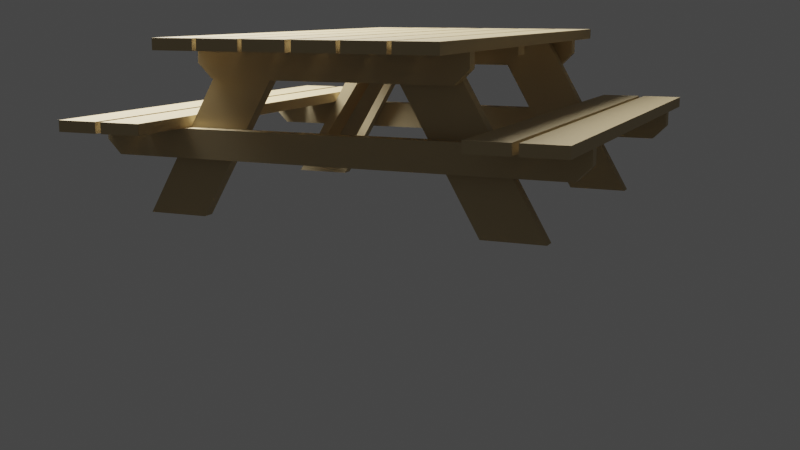 # Source: large-bench-2.blend  (saved by Blender 2.83.19; exported with 4.5.12 LTS)
import bpy
from mathutils import Matrix  # noqa: F401  (used for matrix-valued properties, if any)

bpy.ops.wm.read_factory_settings(use_empty=True)
scene = bpy.context.scene
scene.name = 'Scene'

# ---- collections
col_collection = bpy.data.collections.new('Collection'); scene.collection.children.link(col_collection)
col_bench = bpy.data.collections.new('bench'); scene.collection.children.link(col_bench)

# ---- materials (node trees are filled in below, after node groups)
mat_material_001 = bpy.data.materials.new('Material.001')

# ---- material node trees
mat_material_001.use_nodes = True; mat_material_001.node_tree.nodes.clear()
_N = mat_material_001.node_tree.nodes; _L = mat_material_001.node_tree.links
n0 = _N.new('ShaderNodeBsdfPrincipled'); n0.name = 'Principled BSDF'; n0.location = (10, 300)
n0.distribution = 'GGX'
n0.subsurface_method = 'BURLEY'
n0.inputs[0].default_value = (0.5173, 0.404, 0.2267, 1.0)
n0.inputs[2].default_value = 0.6844
n0.inputs[3].default_value = 1.45
n0.inputs[27].default_value = (0.0, 0.0, 0.0, 1.0)
n0.inputs[28].default_value = 1.0
n1 = _N.new('ShaderNodeOutputMaterial'); n1.name = 'Material Output'; n1.location = (300, 300)
_L.new(n0.outputs[0], n1.inputs[0])
n1.is_active_output = True

# ---- world
world_world = bpy.data.worlds.new('World'); scene.world = world_world
world_world.use_nodes = True; world_world.node_tree.nodes.clear()
_N = world_world.node_tree.nodes; _L = world_world.node_tree.links
n0 = _N.new('ShaderNodeOutputWorld'); n0.name = 'World Output'; n0.location = (300, 300)
n1 = _N.new('ShaderNodeBackground'); n1.name = 'Background'; n1.location = (10, 300)
n1.inputs[0].default_value = (0.05088, 0.05088, 0.05088, 1.0)
_L.new(n1.outputs[0], n0.inputs[0])
n0.is_active_output = True
world_world.color = (0.05088, 0.05088, 0.05088)
world_world.use_sun_shadow = False
world_world.sun_shadow_jitter_overblur = 0.0

# ---- cameras
cam_camera = bpy.data.cameras.new('Camera')
cam_camera.clip_end = 100.0
cam_camera.ortho_scale = 7.314

# ---- lights
light_light = bpy.data.lights.new('Light', 'POINT')
light_light.transmission_factor = 0.0
light_light.energy = 842.7
light_light.shadow_soft_size = 0.99
light_light.shadow_maximum_resolution = 0.006
light_light.use_absolute_resolution = True

# ---- meshes
me_bench = bpy.data.meshes.new('bench')
me_bench.from_pydata([(-0.9075, 0.7719, -0.5181), (-0.9075, 3.489, -0.5181), (-0.9075, 12.47, -8.6), (-0.9075, 12.47, -6.399), (0.9125, 0.7719, -0.5181), (0.9125, 3.489, -0.5181), (0.9125, 12.47, -8.6), (0.9125, 12.47, -6.399), (-0.9075, 3.489, -0.5181), (0.9125, 3.489, -0.5181), (-0.9075, -0.7719, -0.5181), (-0.9075, -3.489, -0.5181), (-0.9075, -12.47, -8.6), (-0.9075, -12.47, -6.399), (0.9125, -0.7719, -0.5181), (0.9125, -3.489, -0.5181), (0.9125, -12.47, -8.6), (0.9125, -12.47, -6.399), (-0.9075, -3.489, -0.5181), (0.9125, -3.489, -0.5181), (-6.362, -18.86, 0.3207), (-6.362, -18.86, -0.5181), (-6.362, 18.86, 0.3207), (-6.362, 18.86, -0.5181), (-0.4227, -18.86, 0.3207), (-0.4227, -18.86, -0.5181), (-0.4227, 18.86, 0.3207), (-0.4227, 18.86, -0.5181), (-12.89, -18.86, 0.3207), (-12.89, -18.86, -0.5181), (-12.89, 18.86, 0.3207), (-12.89, 18.86, -0.5181), (-6.956, -18.86, 0.3207), (-6.956, -18.86, -0.5181), (-6.956, 18.86, 0.3207), (-6.956, 18.86, -0.5181), (-19.43, -18.86, 0.3207), (-19.43, -18.86, -0.5181), (-19.43, 18.86, 0.3207), (-19.43, 18.86, -0.5181), (-13.49, -18.86, 0.3207), (-13.49, -18.86, -0.5181), (-13.49, 18.86, 0.3207), (-13.49, 18.86, -0.5181), (6.362, -18.86, 0.3207), (6.362, -18.86, -0.5181), (6.362, 18.86, 0.3207), (6.362, 18.86, -0.5181), (0.4227, -18.86, 0.3207), (0.4227, -18.86, -0.5181), (0.4227, 18.86, 0.3207), (0.4227, 18.86, -0.5181), (12.89, -18.86, 0.3207), (12.89, -18.86, -0.5181), (12.89, 18.86, 0.3207), (12.89, 18.86, -0.5181), (6.956, -18.86, 0.3207), (6.956, -18.86, -0.5181), (6.956, 18.86, 0.3207), (6.956, 18.86, -0.5181), (19.43, -18.86, 0.3207), (19.43, -18.86, -0.5181), (19.43, 18.86, 0.3207), (19.43, 18.86, -0.5181), (13.49, -18.86, 0.3207), (13.49, -18.86, -0.5181), (13.49, 18.86, 0.3207), (13.49, 18.86, -0.5181), (20.32, -12.47, -13.06), (6.996, -12.47, -0.5181), (20.32, -11.47, -13.06), (6.996, -11.47, -0.5181), (29.11, -12.47, -13.06), (15.79, -12.47, -0.5181), (29.11, -11.47, -13.06), (15.79, -11.47, -0.5181), (-20.32, -12.47, -13.06), (-6.996, -12.47, -0.5181), (-20.32, -11.47, -13.06), (-6.996, -11.47, -0.5181), (-29.11, -12.47, -13.06), (-15.79, -12.47, -0.5181), (-29.11, -11.47, -13.06), (-15.79, -11.47, -0.5181), (20.32, 12.47, -13.06), (6.996, 12.47, -0.5181), (20.32, 11.47, -13.06), (6.996, 11.47, -0.5181), (29.11, 12.47, -13.06), (15.79, 12.47, -0.5181), (29.11, 11.47, -13.06), (15.79, 11.47, -0.5181), (-20.32, 12.47, -13.06), (-6.996, 12.47, -0.5181), (-20.32, 11.47, -13.06), (-6.996, 11.47, -0.5181), (-29.11, 12.47, -13.06), (-15.79, 12.47, -0.5181), (-29.11, 11.47, -13.06), (-15.79, 11.47, -0.5181), (22.12, -18.86, -5.56), (22.12, -18.86, -6.399), (22.12, 18.86, -5.56), (22.12, 18.86, -6.399), (28.06, -18.86, -5.56), (28.06, -18.86, -6.399), (28.06, 18.86, -5.56), (28.06, 18.86, -6.399), (34.84, -18.86, -5.56), (34.84, -18.86, -6.399), (34.84, 18.86, -5.56), (34.84, 18.86, -6.399), (28.9, -18.86, -5.56), (28.9, -18.86, -6.399), (28.9, 18.86, -5.56), (28.9, 18.86, -6.399), (-22.12, -18.86, -5.56), (-22.12, -18.86, -6.399), (-22.12, 18.86, -5.56), (-22.12, 18.86, -6.399), (-28.06, -18.86, -5.56), (-28.06, -18.86, -6.399), (-28.06, 18.86, -5.56), (-28.06, 18.86, -6.399), (-34.84, -18.86, -5.56), (-34.84, -18.86, -6.399), (-34.84, 18.86, -5.56), (-34.84, 18.86, -6.399), (-28.9, -18.86, -5.56), (-28.9, -18.86, -6.399), (-28.9, 18.86, -5.56), (-28.9, 18.86, -6.399), (19.38, -12.47, -0.5128), (17.32, -12.47, -2.715), (19.38, -13.4, -0.5128), (17.32, -13.4, -2.715), (19.38, -12.47, -1.614), (19.38, -13.4, -1.614), (-19.38, -12.47, -0.5128), (-17.32, -12.47, -2.715), (-19.38, -13.4, -0.5128), (-17.32, -13.4, -2.715), (-19.38, -12.47, -1.614), (-19.38, -13.4, -1.614), (19.38, 12.47, -0.5128), (17.32, 12.47, -2.715), (19.38, 13.4, -0.5128), (17.32, 13.4, -2.715), (19.38, 12.47, -1.614), (19.38, 13.4, -1.614), (-19.38, 12.47, -0.5128), (-17.32, 12.47, -2.715), (-19.38, 13.4, -0.5128), (-17.32, 13.4, -2.715), (-19.38, 12.47, -1.614), (-19.38, 13.4, -1.614), (34.84, -12.47, -6.399), (32.78, -12.47, -8.6), (34.84, -13.4, -6.399), (32.78, -13.4, -8.6), (34.84, -12.47, -7.5), (34.84, -13.4, -7.5), (-34.84, -12.47, -6.399), (-32.78, -12.47, -8.6), (-34.84, -13.4, -6.399), (-32.78, -13.4, -8.6), (-34.84, -12.47, -7.5), (-34.84, -13.4, -7.5), (34.84, 12.47, -6.399), (32.78, 12.47, -8.6), (34.84, 13.4, -6.399), (32.78, 13.4, -8.6), (34.84, 12.47, -7.5), (34.84, 13.4, -7.5), (-34.84, 12.47, -6.399), (-32.78, 12.47, -8.6), (-34.84, 13.4, -6.399), (-32.78, 13.4, -8.6), (-34.84, 12.47, -7.5), (-34.84, 13.4, -7.5), (-18.14, -0.7719, -1.23), (-18.14, -0.7719, -0.5181), (-18.14, 0.7719, -1.23), (-18.14, 0.7719, -0.5181), (18.14, -0.7719, -1.23), (18.14, -0.7719, -0.5181), (18.14, 0.7719, -1.23), (18.14, 0.7719, -0.5181)], [(9, 8), (19, 18)], [(0, 1, 3, 2), (2, 3, 7, 6), (6, 7, 5, 4), (4, 5, 1, 0), (2, 6, 4, 0), (7, 3, 1, 5), (10, 12, 13, 11), (12, 16, 17, 13), (16, 14, 15, 17), (14, 10, 11, 15), (12, 10, 14, 16), (17, 15, 11, 13), (20, 22, 23, 21), (22, 26, 27, 23), (26, 24, 25, 27), (24, 20, 21, 25), (22, 20, 24, 26), (27, 25, 21, 23), (28, 30, 31, 29), (30, 34, 35, 31), (34, 32, 33, 35), (32, 28, 29, 33), (30, 28, 32, 34), (35, 33, 29, 31), (36, 38, 39, 37), (38, 42, 43, 39), (42, 40, 41, 43), (40, 36, 37, 41), (38, 36, 40, 42), (43, 41, 37, 39), (44, 45, 47, 46), (46, 47, 51, 50), (50, 51, 49, 48), (48, 49, 45, 44), (46, 50, 48, 44), (51, 47, 45, 49), (52, 53, 55, 54), (54, 55, 59, 58), (58, 59, 57, 56), (56, 57, 53, 52), (54, 58, 56, 52), (59, 55, 53, 57), (60, 61, 63, 62), (62, 63, 67, 66), (66, 67, 65, 64), (64, 65, 61, 60), (62, 66, 64, 60), (67, 63, 61, 65), (68, 69, 71, 70), (70, 71, 75, 74), (74, 75, 73, 72), (72, 73, 69, 68), (70, 74, 72, 68), (75, 71, 69, 73), (76, 78, 79, 77), (78, 82, 83, 79), (82, 80, 81, 83), (80, 76, 77, 81), (78, 76, 80, 82), (83, 81, 77, 79), (84, 86, 87, 85), (86, 90, 91, 87), (90, 88, 89, 91), (88, 84, 85, 89), (86, 84, 88, 90), (91, 89, 85, 87), (92, 93, 95, 94), (94, 95, 99, 98), (98, 99, 97, 96), (96, 97, 93, 92), (94, 98, 96, 92), (99, 95, 93, 97), (100, 102, 103, 101), (102, 106, 107, 103), (106, 104, 105, 107), (104, 100, 101, 105), (102, 100, 104, 106), (107, 105, 101, 103), (108, 109, 111, 110), (110, 111, 115, 114), (114, 115, 113, 112), (112, 113, 109, 108), (110, 114, 112, 108), (115, 111, 109, 113), (116, 117, 119, 118), (118, 119, 123, 122), (122, 123, 121, 120), (120, 121, 117, 116), (118, 122, 120, 116), (123, 119, 117, 121), (124, 126, 127, 125), (126, 130, 131, 127), (130, 128, 129, 131), (128, 124, 125, 129), (126, 124, 128, 130), (131, 129, 125, 127), (136, 137, 135, 133), (133, 135, 141, 139), (132, 136, 133, 139, 142, 138), (132, 134, 137, 136), (142, 139, 141, 143), (140, 134, 132, 138), (134, 140, 143, 141, 135, 137), (138, 142, 143, 140), (148, 145, 147, 149), (147, 145, 151, 153), (145, 148, 144, 150, 154, 151), (144, 148, 149, 146), (154, 155, 153, 151), (152, 150, 144, 146), (146, 149, 147, 153, 155, 152), (150, 152, 155, 154), (160, 161, 159, 157), (156, 158, 161, 160), (166, 163, 165, 167), (156, 160, 157, 163, 166, 162), (158, 164, 167, 165, 159, 161), (162, 166, 167, 164), (157, 159, 165, 163), (156, 162, 164, 158), (172, 169, 171, 173), (168, 172, 173, 170), (178, 179, 177, 175), (168, 174, 178, 175, 169, 172), (170, 173, 171, 177, 179, 176), (174, 176, 179, 178), (169, 175, 177, 171), (168, 170, 176, 174), (180, 181, 183, 182), (182, 183, 187, 186), (186, 187, 185, 184), (184, 185, 181, 180), (182, 186, 184, 180), (187, 183, 181, 185)])
_uv = me_bench.uv_layers.new(name='UVMap')
_uv.uv.foreach_set('vector', [0.375, 0.0, 0.625, 0.0, 0.625, 0.25, 0.375, 0.25, 0.375, 0.25, 0.625, 0.25, 0.625, 0.5, 0.375, 0.5, 0.375, 0.5, 0.625, 0.5, 0.625, 0.75, 0.375, 0.75, 0.375, 0.75, 0.625, 0.75, 0.625, 1.0, 0.375, 1.0, 0.125, 0.5, 0.375, 0.5, 0.375, 0.75, 0.125, 0.75, 0.625, 0.5, 0.875, 0.5, 0.875, 0.75, 0.625, 0.75, 0.375, 0.0, 0.375, 0.25, 0.625, 0.25, 0.625, 0.0, 0.375, 0.25, 0.375, 0.5, 0.625, 0.5, 0.625, 0.25, 0.375, 0.5, 0.375, 0.75, 0.625, 0.75, 0.625, 0.5, 0.375, 0.75, 0.375, 1.0, 0.625, 1.0, 0.625, 0.75, 0.125, 0.5, 0.125, 0.75, 0.375, 0.75, 0.375, 0.5, 0.625, 0.5, 0.625, 0.75, 0.875, 0.75, 0.875, 0.5, 0.375, 0.0, 0.375, 0.25, 0.625, 0.25, 0.625, 0.0, 0.375, 0.25, 0.375, 0.5, 0.625, 0.5, 0.625, 0.25, 0.375, 0.5, 0.375, 0.75, 0.625, 0.75, 0.625, 0.5, 0.375, 0.75, 0.375, 1.0, 0.625, 1.0, 0.625, 0.75, 0.125, 0.5, 0.125, 0.75, 0.375, 0.75, 0.375, 0.5, 0.625, 0.5, 0.625, 0.75, 0.875, 0.75, 0.875, 0.5, 0.375, 0.0, 0.375, 0.25, 0.625, 0.25, 0.625, 0.0, 0.375, 0.25, 0.375, 0.5, 0.625, 0.5, 0.625, 0.25, 0.375, 0.5, 0.375, 0.75, 0.625, 0.75, 0.625, 0.5, 0.375, 0.75, 0.375, 1.0, 0.625, 1.0, 0.625, 0.75, 0.125, 0.5, 0.125, 0.75, 0.375, 0.75, 0.375, 0.5, 0.625, 0.5, 0.625, 0.75, 0.875, 0.75, 0.875, 0.5, 0.375, 0.0, 0.375, 0.25, 0.625, 0.25, 0.625, 0.0, 0.375, 0.25, 0.375, 0.5, 0.625, 0.5, 0.625, 0.25, 0.375, 0.5, 0.375, 0.75, 0.625, 0.75, 0.625, 0.5, 0.375, 0.75, 0.375, 1.0, 0.625, 1.0, 0.625, 0.75, 0.125, 0.5, 0.125, 0.75, 0.375, 0.75, 0.375, 0.5, 0.625, 0.5, 0.625, 0.75, 0.875, 0.75, 0.875, 0.5, 0.375, 0.0, 0.625, 0.0, 0.625, 0.25, 0.375, 0.25, 0.375, 0.25, 0.625, 0.25, 0.625, 0.5, 0.375, 0.5, 0.375, 0.5, 0.625, 0.5, 0.625, 0.75, 0.375, 0.75, 0.375, 0.75, 0.625, 0.75, 0.625, 1.0, 0.375, 1.0, 0.125, 0.5, 0.375, 0.5, 0.375, 0.75, 0.125, 0.75, 0.625, 0.5, 0.875, 0.5, 0.875, 0.75, 0.625, 0.75, 0.375, 0.0, 0.625, 0.0, 0.625, 0.25, 0.375, 0.25, 0.375, 0.25, 0.625, 0.25, 0.625, 0.5, 0.375, 0.5, 0.375, 0.5, 0.625, 0.5, 0.625, 0.75, 0.375, 0.75, 0.375, 0.75, 0.625, 0.75, 0.625, 1.0, 0.375, 1.0, 0.125, 0.5, 0.375, 0.5, 0.375, 0.75, 0.125, 0.75, 0.625, 0.5, 0.875, 0.5, 0.875, 0.75, 0.625, 0.75, 0.375, 0.0, 0.625, 0.0, 0.625, 0.25, 0.375, 0.25, 0.375, 0.25, 0.625, 0.25, 0.625, 0.5, 0.375, 0.5, 0.375, 0.5, 0.625, 0.5, 0.625, 0.75, 0.375, 0.75, 0.375, 0.75, 0.625, 0.75, 0.625, 1.0, 0.375, 1.0, 0.125, 0.5, 0.375, 0.5, 0.375, 0.75, 0.125, 0.75, 0.625, 0.5, 0.875, 0.5, 0.875, 0.75, 0.625, 0.75, 0.375, 0.0, 0.625, 0.0, 0.625, 0.25, 0.375, 0.25, 0.375, 0.25, 0.625, 0.25, 0.625, 0.5, 0.375, 0.5, 0.375, 0.5, 0.625, 0.5, 0.625, 0.75, 0.375, 0.75, 0.375, 0.75, 0.625, 0.75, 0.625, 1.0, 0.375, 1.0, 0.125, 0.5, 0.375, 0.5, 0.375, 0.75, 0.125, 0.75, 0.625, 0.5, 0.875, 0.5, 0.875, 0.75, 0.625, 0.75, 0.375, 0.0, 0.375, 0.25, 0.625, 0.25, 0.625, 0.0, 0.375, 0.25, 0.375, 0.5, 0.625, 0.5, 0.625, 0.25, 0.375, 0.5, 0.375, 0.75, 0.625, 0.75, 0.625, 0.5, 0.375, 0.75, 0.375, 1.0, 0.625, 1.0, 0.625, 0.75, 0.125, 0.5, 0.125, 0.75, 0.375, 0.75, 0.375, 0.5, 0.625, 0.5, 0.625, 0.75, 0.875, 0.75, 0.875, 0.5, 0.375, 0.0, 0.375, 0.25, 0.625, 0.25, 0.625, 0.0, 0.375, 0.25, 0.375, 0.5, 0.625, 0.5, 0.625, 0.25, 0.375, 0.5, 0.375, 0.75, 0.625, 0.75, 0.625, 0.5, 0.375, 0.75, 0.375, 1.0, 0.625, 1.0, 0.625, 0.75, 0.125, 0.5, 0.125, 0.75, 0.375, 0.75, 0.375, 0.5, 0.625, 0.5, 0.625, 0.75, 0.875, 0.75, 0.875, 0.5, 0.375, 0.0, 0.625, 0.0, 0.625, 0.25, 0.375, 0.25, 0.375, 0.25, 0.625, 0.25, 0.625, 0.5, 0.375, 0.5, 0.375, 0.5, 0.625, 0.5, 0.625, 0.75, 0.375, 0.75, 0.375, 0.75, 0.625, 0.75, 0.625, 1.0, 0.375, 1.0, 0.125, 0.5, 0.375, 0.5, 0.375, 0.75, 0.125, 0.75, 0.625, 0.5, 0.875, 0.5, 0.875, 0.75, 0.625, 0.75, 0.375, 0.0, 0.375, 0.25, 0.625, 0.25, 0.625, 0.0, 0.375, 0.25, 0.375, 0.5, 0.625, 0.5, 0.625, 0.25, 0.375, 0.5, 0.375, 0.75, 0.625, 0.75, 0.625, 0.5, 0.375, 0.75, 0.375, 1.0, 0.625, 1.0, 0.625, 0.75, 0.125, 0.5, 0.125, 0.75, 0.375, 0.75, 0.375, 0.5, 0.625, 0.5, 0.625, 0.75, 0.875, 0.75, 0.875, 0.5, 0.375, 0.0, 0.625, 0.0, 0.625, 0.25, 0.375, 0.25, 0.375, 0.25, 0.625, 0.25, 0.625, 0.5, 0.375, 0.5, 0.375, 0.5, 0.625, 0.5, 0.625, 0.75, 0.375, 0.75, 0.375, 0.75, 0.625, 0.75, 0.625, 1.0, 0.375, 1.0, 0.125, 0.5, 0.375, 0.5, 0.375, 0.75, 0.125, 0.75, 0.625, 0.5, 0.875, 0.5, 0.875, 0.75, 0.625, 0.75, 0.375, 0.0, 0.625, 0.0, 0.625, 0.25, 0.375, 0.25, 0.375, 0.25, 0.625, 0.25, 0.625, 0.5, 0.375, 0.5, 0.375, 0.5, 0.625, 0.5, 0.625, 0.75, 0.375, 0.75, 0.375, 0.75, 0.625, 0.75, 0.625, 1.0, 0.375, 1.0, 0.125, 0.5, 0.375, 0.5, 0.375, 0.75, 0.125, 0.75, 0.625, 0.5, 0.875, 0.5, 0.875, 0.75, 0.625, 0.75, 0.375, 0.0, 0.375, 0.25, 0.625, 0.25, 0.625, 0.0, 0.375, 0.25, 0.375, 0.5, 0.625, 0.5, 0.625, 0.25, 0.375, 0.5, 0.375, 0.75, 0.625, 0.75, 0.625, 0.5, 0.375, 0.75, 0.375, 1.0, 0.625, 1.0, 0.625, 0.75, 0.125, 0.5, 0.125, 0.75, 0.375, 0.75, 0.375, 0.5, 0.625, 0.5, 0.625, 0.75, 0.875, 0.75, 0.875, 0.5, 0.5, 0.0, 0.5, 0.25, 0.625, 0.25, 0.625, 0.0, 0.875, 0.75, 0.875, 0.5, 0.875, 0.5, 0.875, 0.75, 0.375, 1.0, 0.5, 1.0, 0.625, 1.0, 0.625, 1.0, 0.5, 1.0, 0.375, 1.0, 0.375, 0.0, 0.375, 0.25, 0.5, 0.25, 0.5, 0.0, 0.5, 0.0, 0.625, 0.0, 0.625, 0.25, 0.5, 0.25, 0.125, 0.5, 0.125, 0.5, 0.125, 0.75, 0.125, 0.75, 0.375, 0.25, 0.375, 0.25, 0.5, 0.25, 0.625, 0.25, 0.625, 0.25, 0.5, 0.25, 0.375, 0.0, 0.5, 0.0, 0.5, 0.25, 0.375, 0.25, 0.5, 0.0, 0.625, 0.0, 0.625, 0.25, 0.5, 0.25, 0.875, 0.5, 0.875, 0.75, 0.875, 0.75, 0.875, 0.5, 0.625, 1.0, 0.5, 1.0, 0.375, 1.0, 0.375, 1.0, 0.5, 1.0, 0.625, 1.0, 0.375, 0.0, 0.5, 0.0, 0.5, 0.25, 0.375, 0.25, 0.5, 0.0, 0.5, 0.25, 0.625, 0.25, 0.625, 0.0, 0.125, 0.5, 0.125, 0.75, 0.125, 0.75, 0.125, 0.5, 0.375, 0.25, 0.5, 0.25, 0.625, 0.25, 0.625, 0.25, 0.5, 0.25, 0.375, 0.25, 0.375, 0.0, 0.375, 0.25, 0.5, 0.25, 0.5, 0.0, 0.5, 0.0, 0.5, 0.25, 0.625, 0.25, 0.625, 0.0, 0.375, 0.0, 0.375, 0.25, 0.5, 0.25, 0.5, 0.0, 0.5, 0.0, 0.625, 0.0, 0.625, 0.25, 0.5, 0.25, 0.375, 1.0, 0.5, 1.0, 0.625, 1.0, 0.625, 1.0, 0.5, 1.0, 0.375, 1.0, 0.375, 0.25, 0.375, 0.25, 0.5, 0.25, 0.625, 0.25, 0.625, 0.25, 0.5, 0.25, 0.375, 0.0, 0.5, 0.0, 0.5, 0.25, 0.375, 0.25, 0.875, 0.75, 0.875, 0.5, 0.875, 0.5, 0.875, 0.75, 0.125, 0.75, 0.125, 0.75, 0.125, 0.5, 0.125, 0.5, 0.5, 0.0, 0.625, 0.0, 0.625, 0.25, 0.5, 0.25, 0.375, 0.0, 0.5, 0.0, 0.5, 0.25, 0.375, 0.25, 0.5, 0.0, 0.5, 0.25, 0.625, 0.25, 0.625, 0.0, 0.375, 1.0, 0.375, 1.0, 0.5, 1.0, 0.625, 1.0, 0.625, 1.0, 0.5, 1.0, 0.375, 0.25, 0.5, 0.25, 0.625, 0.25, 0.625, 0.25, 0.5, 0.25, 0.375, 0.25, 0.375, 0.0, 0.375, 0.25, 0.5, 0.25, 0.5, 0.0, 0.875, 0.75, 0.875, 0.75, 0.875, 0.5, 0.875, 0.5, 0.125, 0.75, 0.125, 0.5, 0.125, 0.5, 0.125, 0.75, 0.375, 0.0, 0.625, 0.0, 0.625, 0.25, 0.375, 0.25, 0.375, 0.25, 0.625, 0.25, 0.625, 0.5, 0.375, 0.5, 0.375, 0.5, 0.625, 0.5, 0.625, 0.75, 0.375, 0.75, 0.375, 0.75, 0.625, 0.75, 0.625, 1.0, 0.375, 1.0, 0.125, 0.5, 0.375, 0.5, 0.375, 0.75, 0.125, 0.75, 0.625, 0.5, 0.875, 0.5, 0.875, 0.75, 0.625, 0.75])
me_bench.materials.append(mat_material_001)
me_bench.use_remesh_fix_poles = True
me_bench.use_remesh_preserve_attributes = False
me_bench.use_mirror_vertex_groups = False
me_bench.update()

# ---- objects
ob_light = bpy.data.objects.new('Light', light_light)
ob_camera = bpy.data.objects.new('Camera', cam_camera)
ob_bracing = bpy.data.objects.new('Bracing', me_bench)

# ---- transforms, parenting, visibility, modifiers, constraints
ob_light.location = (1.438, 0.09639, 2.377)
ob_light.rotation_euler = (0.6503, 0.05522, 1.866)
ob_light.lock_rotations_4d = False
ob_light.empty_display_type = 'ARROWS'
ob_light.color = (0.0, 0.0, 0.0, 0.0)
ob_light.lineart.crease_threshold = 0.0
ob_camera.location = (-1.681, 3.951, 0.7493)
ob_camera.rotation_euler = (1.375, -2.486e-06, 3.547)
ob_camera.lock_rotations_4d = False
ob_camera.empty_display_type = 'ARROWS'
ob_camera.color = (0.0, 0.0, 0.0, 0.0)
ob_camera.display_type = 'WIRE'
ob_camera.lineart.crease_threshold = 0.0
ob_bracing.location = (0.0, 5.96e-08, 0.6287)
ob_bracing.scale = (0.02582, 0.04825, 0.04825)
ob_bracing.lineart.crease_threshold = 0.0

# ---- collection membership
col_collection.objects.link(ob_light)
col_collection.objects.link(ob_camera)
col_bench.objects.link(ob_bracing)

# ---- scene / render settings (as saved in the file)
scene.camera = ob_camera
scene.frame_start = 1; scene.frame_end = 250; scene.frame_set(1)
scene.render.engine = 'CYCLES'
scene.cycles.samples = 128
scene.cycles.sampling_pattern = 'TABULATED_SOBOL'
scene.cycles.use_adaptive_sampling = False
scene.cycles.use_light_tree = False
scene.view_settings.view_transform = 'Filmic'
bpy.context.view_layer.update()
